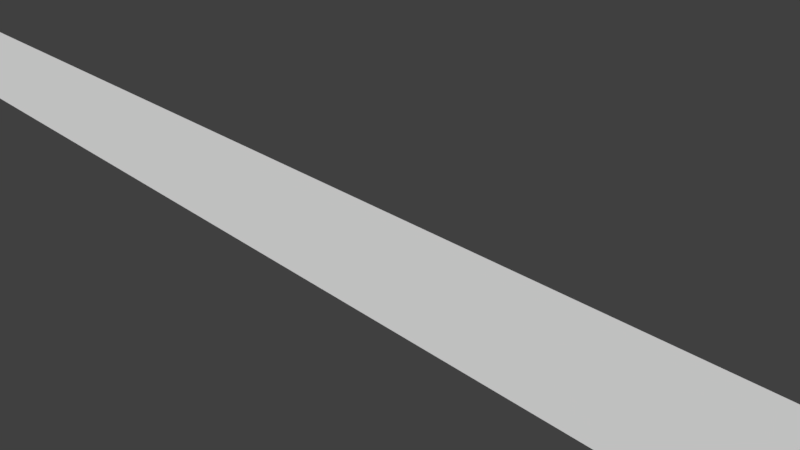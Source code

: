 # Source: dodai80mc2.blend  (saved by Blender 2.80.75; exported with 4.5.12 LTS)
import bpy
from mathutils import Matrix  # noqa: F401  (used for matrix-valued properties, if any)

bpy.ops.wm.read_factory_settings(use_empty=True)
scene = bpy.context.scene
scene.name = 'Scene'

# ---- collections
col_collection_1 = bpy.data.collections.new('Collection 1'); scene.collection.children.link(col_collection_1)

# ---- materials (node trees are filled in below, after node groups)
mat_material = bpy.data.materials.new('Material')
mat_material.alpha_threshold = 0.0
mat_material.use_transparent_shadow = False
mat_material.roughness = 0.5
mat_material.line_color = (0.0, 0.0, 0.0, 1.0)

# ---- material node trees

# ---- world
world_world = bpy.data.worlds.new('World'); scene.world = world_world
world_world.color = (0.05088, 0.05088, 0.05088)
world_world.use_sun_shadow = False
world_world.sun_shadow_jitter_overblur = 0.0
world_world.cycles.sampling_method = 'MANUAL'

# ---- cameras
cam_camera = bpy.data.cameras.new('Camera')
cam_camera.clip_end = 100.0
cam_camera.lens = 35.0
cam_camera.sensor_width = 32.0
cam_camera.sensor_height = 18.0
cam_camera.ortho_scale = 7.314
cam_camera.dof.focus_distance = 0.0
cam_camera.dof.aperture_fstop = 128.0

# ---- meshes
me_x = bpy.data.meshes.new('平面')
me_x.from_pydata([(-1.0, -1.0, 0.0), (1.0, -1.0, 0.0), (-1.0, 1.0, 0.0), (1.0, 1.0, 0.0)], [], [(0, 1, 3, 2)])
me_x.use_remesh_preserve_volume = False
me_x.use_remesh_preserve_attributes = False
me_x.use_mirror_vertex_groups = False
me_x.update()
me_cube = bpy.data.meshes.new('Cube')
me_cube.from_pydata([(1.0, 1.0, -1.0), (1.0, -1.0, -1.0), (-1.0, -1.0, -1.0), (-1.0, 1.0, -1.0), (1.0, 1.0, 1.0), (1.0, -1.0, 1.0), (-1.0, -1.0, 1.0), (-1.0, 1.0, 1.0)], [], [(0, 1, 2, 3), (4, 7, 6, 5), (0, 4, 5, 1), (1, 5, 6, 2), (2, 6, 7, 3), (4, 0, 3, 7)])
me_cube.materials.append(mat_material)
me_cube.use_remesh_preserve_volume = False
me_cube.use_remesh_preserve_attributes = False
me_cube.use_mirror_vertex_groups = False
me_cube.update()

# ---- curves / text
cu_001 = bpy.data.curves.new('ベジエ円.001', 'CURVE')
cu_001.dimensions = '3D'
_sp = cu_001.splines.new('BEZIER'); _sp.bezier_points.add(3)
_sp.bezier_points.foreach_set('co', [-43.7, 0.0, 0.0, 0.0, 43.7, 0.0, 43.7, 0.0, 0.0, 0.0, -43.7, 0.0])
_sp.bezier_points.foreach_set('handle_left', [-43.7, -24.13, 0.0, -24.13, 43.7, 0.0, 43.7, 24.13, 0.0, 24.13, -43.7, 0.0])
_sp.bezier_points.foreach_set('handle_right', [-43.7, 24.13, 0.0, 24.13, 43.7, 0.0, 43.7, -24.13, 0.0, -24.13, -43.7, 0.0])
for _p, _l, _r in zip(_sp.bezier_points, ['AUTO', 'AUTO', 'AUTO', 'AUTO'], ['AUTO', 'AUTO', 'AUTO', 'AUTO']): _p.handle_left_type = _l; _p.handle_right_type = _r
_sp.order_u = 0
_sp.order_v = 0
_sp.use_cyclic_u = True
cu_001.use_path = True
cu_001.use_path_clamp = True
cu_001.bevel_resolution = 0
cu_001.fill_mode = 'HALF'
cu_x = bpy.data.curves.new('ベジエ円', 'CURVE')
cu_x.dimensions = '3D'
_sp = cu_x.splines.new('BEZIER'); _sp.bezier_points.add(3)
_sp.bezier_points.foreach_set('co', [-40.0, 0.0, 0.0, 0.0, 40.0, 0.0, 40.0, 0.0, 0.0, 0.0, -40.0, 0.0])
_sp.bezier_points.foreach_set('handle_left', [-40.0, -22.09, 0.0, -22.09, 40.0, 0.0, 40.0, 22.09, 0.0, 22.09, -40.0, 0.0])
_sp.bezier_points.foreach_set('handle_right', [-40.0, 22.09, 0.0, 22.09, 40.0, 0.0, 40.0, -22.09, 0.0, -22.09, -40.0, 0.0])
for _p, _l, _r in zip(_sp.bezier_points, ['AUTO', 'AUTO', 'AUTO', 'AUTO'], ['AUTO', 'AUTO', 'AUTO', 'AUTO']): _p.handle_left_type = _l; _p.handle_right_type = _r
_sp.order_u = 0
_sp.order_v = 0
_sp.resolution_u = 1024
_sp.use_cyclic_u = True
cu_x.use_path = True
cu_x.use_path_clamp = True
cu_x.bevel_resolution = 0
cu_x.resolution_u = 1024
cu_x.fill_mode = 'HALF'

# ---- objects
ob_x = bpy.data.objects.new('平面', me_x)
ob_001 = bpy.data.objects.new('ベジエ円.001', cu_001)
ob_x_1 = bpy.data.objects.new('ベジエ円', cu_x)
ob_cube = bpy.data.objects.new('Cube', me_cube)
ob_camera = bpy.data.objects.new('Camera', cam_camera)

# ---- transforms, parenting, visibility, modifiers, constraints
ob_x.location = (0.0, 0.0, 0.0)
ob_x.scale = (500.0, 1.0, 1.0)
ob_x.lineart.crease_threshold = 0.0
ob_001.location = (0.0, 0.0, 0.0)
ob_001.lineart.crease_threshold = 0.0
ob_x_1.location = (0.0, 0.0, 0.0)
ob_x_1.scale = (2.0, 2.0, 1.0)
ob_x_1.lineart.crease_threshold = 0.0
ob_cube.location = (0.0, 0.0, 0.0)
ob_cube.scale = (-0.028, 1.0, 0.2)
ob_cube.lock_rotations_4d = False
ob_cube.empty_display_type = 'ARROWS'
ob_cube.lineart.crease_threshold = 0.0
_m = ob_cube.modifiers.new('配列複製', 'ARRAY')
_m.count = 1258
_m.constant_offset_displace = (0.0, 0.0, 0.0)
_m = ob_cube.modifiers.new('カーブ', 'CURVE')
_m.object = ob_x_1
ob_camera.location = (7.481, -6.508, 5.344)
ob_camera.rotation_euler = (1.109, 0.0, 0.8149)
ob_camera.lock_rotations_4d = False
ob_camera.empty_display_type = 'ARROWS'
ob_camera.color = (0.0, 0.0, 0.0, 0.0)
ob_camera.display_type = 'WIRE'
ob_camera.lineart.crease_threshold = 0.0

# ---- collection membership
col_collection_1.objects.link(ob_x)
col_collection_1.objects.link(ob_001)
col_collection_1.objects.link(ob_x_1)
col_collection_1.objects.link(ob_cube)
col_collection_1.objects.link(ob_camera)

# ---- scene / render settings (as saved in the file)
scene.camera = ob_camera
scene.frame_start = 1; scene.frame_end = 250; scene.frame_set(1)
scene.render.engine = 'BLENDER_EEVEE_NEXT'
scene.render.resolution_percentage = 50
scene.render.dither_intensity = 0.0
scene.cycles.use_denoising = False
scene.cycles.samples = 128
scene.cycles.sampling_pattern = 'TABULATED_SOBOL'
scene.cycles.use_adaptive_sampling = False
scene.cycles.use_light_tree = False
scene.cycles.blur_glossy = 0.0
scene.cycles.sample_clamp_indirect = 0.0
scene.view_settings.view_transform = 'Standard'
bpy.context.view_layer.update()

# ---- added for rendering (the .blend has no usable light): sun
light_auto_sun = bpy.data.lights.new('AutoSun', 'SUN')
light_auto_sun.energy = 3.0
light_auto_sun.angle = 0.0523599
ob_auto_sun = bpy.data.objects.new('AutoSun', light_auto_sun)
scene.collection.objects.link(ob_auto_sun)
ob_auto_sun.rotation_euler = (0.872665, 0.174533, 0.523599)
bpy.context.view_layer.update()
